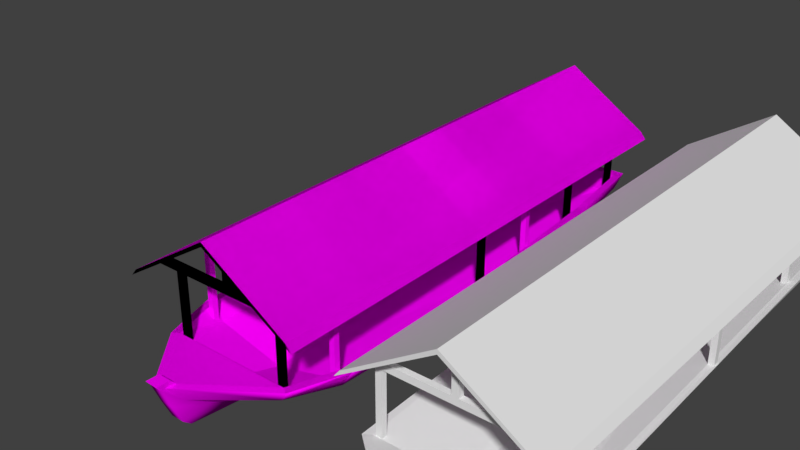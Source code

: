 # Source: batelao.blend  (saved by Blender 2.79.0; exported with 4.5.12 LTS)
import bpy
from mathutils import Matrix  # noqa: F401  (used for matrix-valued properties, if any)

bpy.ops.wm.read_factory_settings(use_empty=True)
scene = bpy.context.scene
scene.name = 'Scene'

# ---- collections
col_collection_1 = bpy.data.collections.new('Collection 1'); scene.collection.children.link(col_collection_1)

# ---- images (referenced by path relative to the original .blend; pixels are not part of the script)
import os
ASSET_DIR = os.environ.get("B2B_ASSET_DIR", "")  # directory of the original .blend (textures are referenced by path, not embedded)
HERE = os.path.dirname(os.path.abspath(__file__))  # packed textures are extracted next to this script under _unpacked/

def load_image(name, relpath, width, height, colorspace="sRGB"):
    """Load a texture the original file referenced (path relative to the .blend, or extracted next to this script)."""
    p = next((c for c in (os.path.join(HERE, relpath), os.path.join(ASSET_DIR, relpath)) if relpath and os.path.exists(c)), "")
    if p:
        img = bpy.data.images.load(p, check_existing=True)
        img.name = name
    else:  # same state as the original file: an image datablock whose file is absent (Cycles renders it pink)
        img = bpy.data.images.new(name, width, height)
        img.source = "FILE"
        img.filepath = "//" + (relpath or name)
    img.colorspace_settings.name = colorspace
    return img
img_batelao_material_albedotransparency_png = load_image('batelao_Material_AlbedoTransparency.png', 'Texturas/Batelao.png', 1024, 1024, 'sRGB')
img_batelao_material_albedotransparency_png_002 = load_image('batelao_Material_AlbedoTransparency.png.002', 'Texturas/Batelao.png', 1024, 1024, 'sRGB')

# ---- materials (node trees are filled in below, after node groups)
mat_material = bpy.data.materials.new('Material')
mat_material.alpha_threshold = 0.0
mat_material.roughness = 0.5
mat_material_002 = bpy.data.materials.new('Material.002')
mat_material_002.alpha_threshold = 0.0
mat_material_002.roughness = 0.5

# ---- material node trees
mat_material.use_nodes = True; mat_material.node_tree.nodes.clear()
_N = mat_material.node_tree.nodes; _L = mat_material.node_tree.links
n0 = _N.new('ShaderNodeOutputMaterial'); n0.name = 'Material Output'; n0.location = (300, 300)
n1 = _N.new('ShaderNodeBsdfDiffuse'); n1.name = 'Diffuse BSDF'; n1.location = (10, 300)
n2 = _N.new('ShaderNodeTexImage'); n2.name = 'Image Texture.001'; n2.location = (-391, 167)
n2.width = 140
n2.image = img_batelao_material_albedotransparency_png
_L.new(n1.outputs[0], n0.inputs[0])
_L.new(n2.outputs[0], n1.inputs[0])
n0.is_active_output = True
mat_material_002.use_nodes = True; mat_material_002.node_tree.nodes.clear()
_N = mat_material_002.node_tree.nodes; _L = mat_material_002.node_tree.links
n0 = _N.new('ShaderNodeOutputMaterial'); n0.name = 'Material Output'; n0.location = (300, 300)
n1 = _N.new('ShaderNodeBsdfDiffuse'); n1.name = 'Diffuse BSDF'; n1.location = (10, 300)
n2 = _N.new('ShaderNodeTexImage'); n2.name = 'Image Texture.001'; n2.location = (-391, 167)
n2.width = 140
n2.image = img_batelao_material_albedotransparency_png_002
_L.new(n1.outputs[0], n0.inputs[0])
_L.new(n2.outputs[0], n1.inputs[0])
n0.is_active_output = True

# ---- world
world_world = bpy.data.worlds.new('World'); scene.world = world_world
world_world.color = (0.05088, 0.05088, 0.05088)
world_world.use_sun_shadow = False
world_world.sun_shadow_jitter_overblur = 0.0
world_world.cycles.sampling_method = 'MANUAL'

# ---- meshes
me_cylinder_001 = bpy.data.meshes.new('Cylinder.001')
me_cylinder_001.from_pydata([(0.0, 3.688, -0.01006), (1.044, 3.742, 0.1283), (1.132, 3.805, 0.3664), (0.0, -2.943, -0.3349), (0.9584, -3.0, -0.09466), (1.178, -3.108, 0.1968), (0.0, -3.908, 0.1069), (0.0, -4.108, 0.4023), (0.0, 3.645, 0.08035), (1.079, -3.065, 0.198), (1.041, 3.683, 0.3548), (0.0, -3.072, 0.05065), (1.034, -2.987, 0.08404), (1.034, -2.987, 1.029), (1.034, -3.065, 0.08404), (1.034, -3.065, 1.029), (0.9562, -3.065, 0.08404), (0.9562, -3.065, 1.029), (0.9562, -2.987, 0.08404), (0.9562, -2.987, 1.029), (1.136, 0.223, 0.2657), (1.136, 0.223, 1.028), (1.136, 0.1446, 0.2657), (1.136, 0.1446, 1.028), (1.058, 0.1446, 0.2375), (1.058, 0.1446, 1.077), (1.058, 0.223, 0.2375), (1.058, 0.223, 1.077), (1.045, 2.386, 0.2872), (1.045, 2.386, 1.085), (1.045, 2.308, 0.2872), (1.045, 2.308, 1.085), (0.9671, 2.308, 0.2872), (0.9671, 2.308, 1.135), (0.9671, 2.386, 0.2872), (0.9671, 2.386, 1.135), (1.009, 3.654, 0.3194), (1.009, 3.654, 1.029), (1.009, 3.576, 0.3194), (1.009, 3.576, 1.029), (0.9309, 3.576, 0.2578), (0.9309, 3.576, 1.029), (0.9309, 3.654, 0.2525), (0.9309, 3.654, 1.029), (1.182, -3.347, 1.043), (1.182, 3.907, 1.043), (1.263, -3.347, 0.9443), (1.263, 3.907, 0.9443), (1.133, -2.987, 1.029), (1.133, -3.065, 1.029), (1.0, -2.987, 1.119), (1.0, -3.065, 1.119), (0.04496, -3.065, 1.119), (0.04496, -2.987, 1.119), (0.04496, -3.065, 1.703), (0.04496, -2.987, 1.703), (1.134, 3.655, 1.029), (1.134, 3.577, 1.029), (0.9914, 3.655, 1.119), (0.9914, 3.577, 1.119), (0.04496, 3.577, 1.119), (0.04496, 3.655, 1.119), (0.04496, 3.577, 1.703), (0.04496, 3.655, 1.703), (-1.002, -3.084, 0.2077), (-1.089, 3.742, 0.1283), (-1.176, 3.805, 0.3664), (0.0, 3.805, 0.3673), (-0.8642, -2.99, -0.07552), (-1.094, -3.143, 0.2059), (0.0, 3.726, 0.3581), (-1.085, 3.683, 0.3548), (-0.972, -2.987, 0.08404), (-0.972, -2.987, 1.029), (-0.972, -3.065, 0.08404), (-0.972, -3.065, 1.029), (-0.8937, -3.065, 0.08404), (-0.8937, -3.065, 1.029), (-0.8937, -2.987, 0.06242), (-0.8937, -2.987, 1.029), (-1.044, 0.223, 0.2245), (-1.044, 0.223, 1.093), (-1.044, 0.1446, 0.2245), (-1.044, 0.1446, 1.093), (-0.966, 0.1446, 0.09471), (-0.966, 0.1446, 1.142), (-0.966, 0.223, 0.09471), (-0.966, 0.223, 1.142), (-1.062, 2.386, 0.2242), (-1.062, 2.386, 1.08), (-1.062, 2.308, 0.2242), (-1.062, 2.308, 1.08), (-0.9838, 2.308, 0.07126), (-0.9838, 2.308, 1.13), (-0.9838, 2.386, 0.07126), (-0.9838, 2.386, 1.13), (-1.054, 3.654, 0.2873), (-1.054, 3.654, 1.029), (-1.054, 3.576, 0.2873), (-1.054, 3.576, 1.029), (-0.9755, 3.576, 0.2795), (-0.9755, 3.576, 1.029), (-0.9755, 3.654, 0.2793), (-0.9755, 3.654, 1.029), (0.0, -3.347, 1.793), (-1.182, -3.347, 1.043), (0.0, 3.907, 1.793), (-1.182, 3.907, 1.043), (0.0, -3.347, 1.733), (-1.263, -3.347, 0.9443), (0.0, 3.907, 1.733), (-1.263, 3.907, 0.9443), (-1.128, -2.987, 1.029), (-1.128, -3.065, 1.029), (-0.9839, -2.987, 1.119), (-0.9839, -3.065, 1.119), (-0.04496, -3.065, 1.119), (-0.04496, -2.987, 1.119), (-0.04496, -3.065, 1.703), (-0.04496, -2.987, 1.703), (-1.128, 3.655, 1.029), (-1.128, 3.577, 1.029), (-0.9839, 3.655, 1.119), (-0.9839, 3.577, 1.119), (-0.04496, 3.577, 1.119), (-0.04496, 3.655, 1.119), (-0.04496, 3.577, 1.703), (-0.04496, 3.655, 1.703)], [], [(10, 9, 5, 2), (1, 4, 3, 0), (6, 3, 4), (7, 6, 4, 5), (10, 70, 8), (21, 20, 26, 27), (7, 9, 64), (7, 5, 9), (68, 69, 66, 65), (3, 68, 65, 0), (70, 10, 2, 67), (9, 11, 64), (13, 15, 14, 12), (15, 17, 16, 14), (17, 19, 18, 16), (78, 72, 73, 79), (25, 24, 22, 23), (24, 25, 27, 26), (20, 21, 23, 22), (29, 28, 34, 35), (33, 32, 30, 31), (32, 33, 35, 34), (37, 36, 42, 43), (28, 29, 31, 30), (41, 40, 38, 39), (40, 41, 43, 42), (108, 110, 47, 46), (44, 46, 47, 45), (44, 104, 108, 46), (104, 106, 107, 105), (106, 45, 47, 110), (50, 114, 115, 51), (114, 50, 48, 112), (52, 53, 55, 54), (115, 113, 49, 51), (120, 56, 57, 121), (60, 61, 63, 62), (1, 67, 2), (0, 67, 1), (42, 36, 38, 40), (66, 69, 64, 71), (6, 68, 3), (7, 69, 68, 6), (71, 8, 70), (80, 81, 87, 86), (7, 64, 69), (71, 64, 11, 8), (8, 11, 9, 10), (2, 5, 4, 1), (70, 67, 66, 71), (72, 74, 75, 73), (18, 19, 13, 12), (74, 76, 77, 75), (76, 78, 79, 77), (84, 85, 83, 82), (84, 86, 87, 85), (88, 90, 91, 89), (88, 89, 95, 94), (96, 98, 99, 97), (92, 93, 91, 90), (92, 94, 95, 93), (96, 97, 103, 102), (36, 37, 39, 38), (100, 98, 96, 102), (100, 101, 99, 98), (100, 102, 103, 101), (109, 111, 110, 108), (109, 105, 107, 111), (105, 109, 108, 104), (44, 45, 106, 104), (106, 110, 111, 107), (117, 119, 55, 53), (125, 127, 63, 61), (52, 54, 118, 116), (116, 118, 119, 117), (124, 126, 127, 125), (65, 66, 67), (0, 65, 67), (80, 82, 83, 81), (62, 126, 124, 60), (122, 123, 59, 58), (49, 113, 112, 48), (123, 121, 57, 59), (58, 56, 120, 122)])
_uv = me_cylinder_001.uv_layers.new(name='UVMap')
_uv.uv.foreach_set('vector', [0.9808, 0.714, 0.98, 0.004628, 0.9903, 0.0, 0.9903, 0.7266, 0.6109, 0.8016, 0.609, 0.09536, 0.6855, 0.1039, 0.6993, 0.7981, 0.6993, 0.0, 0.6855, 0.1039, 0.609, 0.09536, 0.4232, 0.8771, 0.3934, 0.8723, 0.3898, 0.7818, 0.4232, 0.7638, 0.3898, 0.7638, 0.3898, 0.8613, 0.3604, 0.8611, 0.1561, 0.8587, 0.1561, 0.7712, 0.1643, 0.7683, 0.1643, 0.8638, 0.2519, 0.8681, 0.3604, 0.7638, 0.3604, 0.9528, 0.4666, 0.7638, 0.4666, 0.9186, 0.4563, 0.9141, 0.9299, 0.01536, 0.9597, 0.0, 0.9597, 0.7307, 0.9349, 0.7235, 0.4981, 0.1265, 0.577, 0.121, 0.609, 0.8268, 0.5115, 0.8207, 0.954, 0.8371, 0.9586, 0.934, 0.9459, 0.9434, 0.9458, 0.837, 0.9458, 0.921, 0.9299, 0.8195, 0.9458, 0.7307, 0.1068, 0.8676, 0.09858, 0.8676, 0.09858, 0.7683, 0.1068, 0.7683, 0.09036, 0.7683, 0.09858, 0.7683, 0.09858, 0.8676, 0.09036, 0.8676, 0.06572, 0.7683, 0.07393, 0.7683, 0.07393, 0.8677, 0.06572, 0.8677, 0.04929, 0.8698, 0.04107, 0.8675, 0.04107, 0.7683, 0.04929, 0.7683, 0.1561, 0.7683, 0.1561, 0.8639, 0.1479, 0.8609, 0.1479, 0.7734, 0.1479, 0.7683, 0.1479, 0.864, 0.1397, 0.864, 0.1397, 0.7683, 0.1807, 0.7683, 0.1807, 0.8558, 0.1725, 0.8558, 0.1725, 0.7683, 0.1314, 0.8595, 0.1314, 0.7683, 0.1397, 0.7683, 0.1397, 0.8647, 0.1314, 0.7683, 0.1314, 0.8648, 0.1232, 0.8648, 0.1232, 0.7735, 0.115, 0.8649, 0.115, 0.7683, 0.1232, 0.7683, 0.1232, 0.8649, 0.1889, 0.8498, 0.1889, 0.7753, 0.1972, 0.7683, 0.1972, 0.8498, 0.1725, 0.7683, 0.1725, 0.8595, 0.1643, 0.8595, 0.1643, 0.7683, 0.2054, 0.7683, 0.2054, 0.8493, 0.1972, 0.8429, 0.1972, 0.7683, 0.1889, 0.7688, 0.1889, 0.85, 0.1807, 0.85, 0.1807, 0.7683, 0.1005, 0.7683, 0.1005, 0.006777, 0.2519, 0.004631, 0.2519, 0.7661, 0.9701, 9.776e-06, 0.98, 0.0, 0.98, 0.7627, 0.9701, 0.7627, 0.8779, 0.9664, 0.7993, 0.8421, 0.8056, 0.8421, 0.8882, 0.9749, 0.3658, 0.0, 0.3658, 0.7627, 0.2519, 0.7638, 0.2519, 0.001072, 0.6993, 0.8441, 0.7779, 0.7199, 0.7882, 0.7114, 0.7056, 0.8441, 0.4314, 0.78, 0.4314, 0.9854, 0.4232, 0.9854, 0.4232, 0.7799, 0.9795, 0.7779, 0.9795, 0.9848, 0.9701, 1.0, 0.9701, 0.7627, 0.6631, 0.8016, 0.6713, 0.8016, 0.6713, 0.8629, 0.6631, 0.8629, 0.9894, 0.9487, 0.98, 0.9639, 0.98, 0.7266, 0.9894, 0.7418, 0.4563, 0.7638, 0.4563, 0.9895, 0.4481, 0.9896, 0.4481, 0.7639, 0.6713, 0.8016, 0.6795, 0.8016, 0.6795, 0.8629, 0.6713, 0.8629, 0.9044, 0.932, 0.9299, 0.8342, 0.9297, 0.9412, 0.8897, 0.8341, 0.9299, 0.8342, 0.9044, 0.932, 0.6876, 0.8016, 0.695, 0.8016, 0.695, 0.8099, 0.6882, 0.8099, 1.0, 0.0, 1.0, 0.7303, 0.9903, 0.7243, 0.9906, 0.01289, 0.512, 0.02263, 0.577, 0.121, 0.4981, 0.1265, 0.5214, 0.0, 0.609, 0.1037, 0.577, 0.121, 0.512, 0.02263, 0.3888, 0.9588, 0.3604, 0.8611, 0.3898, 0.8613, 0.02464, 0.8741, 0.02464, 0.7734, 0.03286, 0.7683, 0.03286, 0.8877, 0.4778, 0.9032, 0.4666, 0.7658, 0.4778, 0.7638, 0.7993, 0.0, 0.7991, 0.7114, 0.7093, 0.7114, 0.6993, 0.005288, 0.8048, 0.7066, 0.7993, 0.0004501, 0.898, 0.0, 0.898, 0.7094, 0.9299, 0.0, 0.9299, 0.7271, 0.898, 0.7164, 0.9047, 0.007226, 0.954, 0.8371, 0.9458, 0.837, 0.9459, 0.7307, 0.9586, 0.7403, 0.08215, 0.8677, 0.07393, 0.8677, 0.07393, 0.7683, 0.08215, 0.7683, 0.1068, 0.8675, 0.1068, 0.7683, 0.115, 0.7683, 0.115, 0.8675, 0.09036, 0.8676, 0.08215, 0.8676, 0.08215, 0.7683, 0.09036, 0.7683, 0.03286, 0.7706, 0.04107, 0.7683, 0.04107, 0.8698, 0.03286, 0.8698, 0.008215, 0.8878, 0.008215, 0.7683, 0.01643, 0.7734, 0.01643, 0.8742, 0.01643, 0.7683, 0.02464, 0.7683, 0.02464, 0.8878, 0.01643, 0.8877, 0.06572, 0.8677, 0.0575, 0.8677, 0.0575, 0.7683, 0.06572, 0.7683, 3.75e-08, 0.8727, 0.0, 0.7735, 0.008215, 0.7683, 0.008215, 0.8888, 0.23, 0.7683, 0.2382, 0.7683, 0.2382, 0.8463, 0.23, 0.8463, 0.4861, 0.7638, 0.4861, 0.8844, 0.4778, 0.8792, 0.4778, 0.7798, 0.4861, 0.7638, 0.4943, 0.7638, 0.4943, 0.8843, 0.4861, 0.8843, 0.2218, 0.8462, 0.2218, 0.7683, 0.23, 0.7683, 0.23, 0.847, 0.2464, 0.7683, 0.2464, 0.8428, 0.2382, 0.8428, 0.2382, 0.7683, 0.6876, 0.81, 0.6795, 0.8099, 0.6795, 0.8016, 0.6876, 0.8017, 0.2136, 0.7683, 0.2136, 0.8471, 0.2054, 0.8471, 0.2054, 0.7691, 0.2218, 0.847, 0.2136, 0.8471, 0.2136, 0.7683, 0.2218, 0.7683, 7.501e-08, 0.7615, 0.0, 0.0, 0.1005, 0.006777, 0.1005, 0.7683, 0.9701, 0.7627, 0.9597, 0.7627, 0.9597, 0.0, 0.9701, 0.0, 0.8779, 0.7178, 0.8882, 0.7094, 0.8056, 0.8421, 0.7993, 0.8421, 0.4981, 0.0007345, 0.4981, 0.7634, 0.3658, 0.7627, 0.3658, 0.0, 0.6993, 0.8441, 0.7056, 0.8441, 0.7882, 0.9769, 0.7779, 0.9684, 0.6372, 0.8629, 0.6372, 0.8016, 0.6467, 0.8016, 0.6467, 0.8629, 0.6278, 0.8629, 0.6278, 0.8016, 0.6372, 0.8016, 0.6372, 0.8629, 0.6184, 0.863, 0.6184, 0.8016, 0.6278, 0.8016, 0.6278, 0.863, 0.6549, 0.863, 0.6549, 0.8016, 0.6631, 0.8016, 0.6631, 0.863, 0.6467, 0.863, 0.6467, 0.8016, 0.6549, 0.8016, 0.6549, 0.863, 0.9046, 0.7362, 0.9299, 0.7271, 0.9299, 0.8342, 0.8897, 0.8341, 0.9046, 0.7362, 0.9299, 0.8342, 0.0575, 0.8691, 0.04929, 0.8691, 0.04929, 0.7683, 0.0575, 0.7683, 0.609, 0.8016, 0.6184, 0.8016, 0.6184, 0.863, 0.609, 0.863, 0.4398, 0.9854, 0.4315, 0.9854, 0.4315, 0.7799, 0.4398, 0.78, 0.4399, 0.9896, 0.4399, 0.7639, 0.4481, 0.7638, 0.4481, 0.9895, 0.7976, 0.9334, 0.7882, 0.9486, 0.7882, 0.7114, 0.7976, 0.7266, 0.9597, 0.7779, 0.9692, 0.7627, 0.9692, 1.0, 0.9597, 0.9848])
me_cylinder_001.use_remesh_preserve_volume = False
me_cylinder_001.use_remesh_preserve_attributes = False
me_cylinder_001.use_mirror_vertex_groups = False
me_cylinder_001.update()
me_batelao_lod0 = bpy.data.meshes.new('Batelao_LOD0')
me_batelao_lod0.from_pydata([(1.1, 0.6561, 0.1826), (0.4603, 3.688, -0.01006), (0.9313, 3.742, 0.1283), (1.113, -0.9363, 0.1561), (1.019, 3.805, 0.3664), (0.4744, 0.6559, -0.2228), (0.4637, 2.535, -0.1298), (1.071, 2.535, 0.02868), (1.108, 0.6559, -0.05495), (1.101, -0.936, -0.07552), (1.137, 2.535, 0.2858), (1.211, 0.6559, 0.2326), (1.226, -0.936, 0.2059), (0.9367, -3.143, 0.2059), (0.9839, -2.318, -0.1138), (0.09011, -2.812, -0.3453), (0.09004, -4.058, 0.3845), (0.2672, 2.528, -0.0688), (0.09011, -3.91, 0.3665), (1.087, -2.355, 0.1883), (0.8441, -3.084, 0.2077), (1.113, -0.9363, 0.2061), (1.02, 2.536, 0.2863), (1.1, 0.6561, 0.2326), (0.9277, 3.683, 0.3548), (0.374, 0.6635, -0.189), (0.4193, -0.9363, -0.2452), (0.3771, -2.355, -0.2669), (0.3893, -3.079, -0.01716), (0.8413, 3.602, 0.1143), (0.9755, -0.9363, -0.01956), (0.9415, -2.355, -0.0302), (0.8845, 3.643, 0.188), (1.045, 0.6598, 0.02179), (0.9514, 2.532, 0.1087), (0.09007, -4.162, 0.4519), (0.09035, -3.98, 0.4465), (0.08966, -3.997, 0.1108), (0.08985, -3.877, -0.1488), (0.08992, -3.768, -0.2379), (0.08992, -4.103, 0.3706), (1.087, -2.355, 0.1565), (0.9277, 3.683, 0.3048), (0.8441, -3.084, 0.1577), (1.02, 2.536, 0.2363), (1.182, -3.347, 1.043), (1.182, 3.907, 1.043), (1.263, -3.347, 0.9443), (1.263, 3.907, 0.9443), (1.128, -2.987, 1.029), (1.128, -3.065, 1.029), (0.9839, -2.987, 1.119), (0.9839, -3.065, 1.119), (0.0, -3.065, 1.029), (0.04496, -3.065, 1.119), (0.0, -2.987, 1.029), (0.04496, -2.987, 1.119), (0.04496, -3.065, 1.703), (0.04496, -2.987, 1.703), (1.128, 3.655, 1.029), (1.128, 3.577, 1.029), (0.9839, 3.655, 1.119), (0.9839, 3.577, 1.119), (0.0, 3.577, 1.029), (0.04496, 3.577, 1.119), (0.0, 3.655, 1.029), (0.04496, 3.655, 1.119), (0.04496, 3.577, 1.703), (0.04496, 3.655, 1.703), (-0.09011, -2.812, -0.3453), (-0.4603, 3.688, -0.01006), (-1.1, 0.6561, 0.1826), (0.0, -3.088, 0.2069), (-0.9313, 3.742, 0.1283), (-1.113, -0.9363, 0.1561), (-1.019, 3.805, 0.3664), (0.0, 3.805, 0.3673), (-0.4744, 0.6559, -0.2228), (-0.4637, 2.535, -0.1298), (-0.4734, -0.936, -0.286), (-0.3385, -2.744, -0.296), (-1.071, 2.535, 0.02868), (-1.108, 0.6559, -0.05495), (-1.101, -0.936, -0.07552), (-0.7064, -2.99, -0.07552), (-1.137, 2.535, 0.2858), (-1.211, 0.6559, 0.2326), (-1.226, -0.936, 0.2059), (-0.9367, -3.143, 0.2059), (-0.4262, -2.167, -0.3141), (-0.9839, -2.318, -0.1138), (-1.192, -2.382, 0.1877), (-0.08986, -3.819, 0.103), (-0.09004, -3.495, -0.1246), (-0.09004, -4.058, 0.3845), (-0.2672, 2.528, -0.0688), (0.0, -3.072, -0.1755), (-0.3771, -2.355, -0.2669), (-0.4193, -0.9363, -0.2452), (-0.374, 0.6635, -0.189), (-0.09011, -3.91, 0.3665), (-1.087, -2.355, 0.1883), (-0.8441, -3.084, 0.2077), (-1.113, -0.9363, 0.2061), (-1.02, 2.536, 0.2863), (-1.1, 0.6561, 0.2326), (0.0, 3.645, 0.08035), (0.0, 3.726, 0.3581), (-0.9277, 3.683, 0.3548), (-0.3893, -3.079, -0.01716), (-0.8413, 3.602, 0.1143), (-0.9755, -0.9363, -0.01956), (-0.9415, -2.355, -0.0302), (-0.8845, 3.643, 0.188), (0.0, 3.686, 0.1913), (-1.045, 0.6598, 0.02179), (-0.9514, 2.532, 0.1087), (-0.09007, -4.162, 0.4519), (-0.09035, -3.98, 0.4465), (-0.08992, -3.768, -0.2379), (-0.08985, -3.877, -0.1488), (-0.08966, -3.997, 0.1108), (-0.08992, -4.103, 0.3706), (-1.087, -2.355, 0.1565), (-0.9277, 3.683, 0.3048), (0.0, 3.726, 0.3081), (-0.8441, -3.084, 0.1577), (-1.02, 2.536, 0.2363), (0.0, -3.347, 1.793), (-1.182, -3.347, 1.043), (0.0, 3.907, 1.793), (-1.182, 3.907, 1.043), (0.0, -3.347, 1.733), (-1.263, -3.347, 0.9443), (0.0, 3.907, 1.733), (-1.263, 3.907, 0.9443), (-1.128, -2.987, 1.029), (-1.128, -3.065, 1.029), (-0.9839, -2.987, 1.119), (-0.9839, -3.065, 1.119), (-0.04496, -3.065, 1.119), (-0.04496, -2.987, 1.119), (-0.04496, -3.065, 1.703), (-0.04496, -2.987, 1.703), (-1.128, 3.655, 1.029), (-1.128, 3.577, 1.029), (-0.9839, 3.655, 1.119), (-0.9839, 3.577, 1.119), (-0.04496, 3.577, 1.119), (-0.04496, 3.655, 1.119), (-0.04496, 3.577, 1.703), (-0.04496, 3.655, 1.703), (-0.8961, 3.654, 0.1563), (-0.8961, 3.654, 1.029), (-0.8961, 3.576, 0.1563), (-0.8961, 3.576, 1.029), (-0.8178, 3.576, 0.08093), (-0.8178, 3.576, 1.029), (-0.8178, 3.654, 0.1563), (-0.8178, 3.654, 1.029), (-1.002, 2.386, 0.09711), (-1.002, 2.386, 1.109), (-1.002, 2.308, 0.09711), (-1.002, 2.308, 1.109), (-0.9241, 2.308, 0.07372), (-0.9241, 2.308, 1.159), (-0.9241, 2.386, 0.07372), (-0.9241, 2.386, 1.159), (-1.054, 1.256, 0.05479), (-1.054, 1.256, 1.078), (-1.054, 1.178, 0.05479), (-1.054, 1.178, 1.078), (-0.9755, 1.178, 0.005415), (-0.9755, 1.178, 1.125), (-0.9755, 1.256, 0.005415), (-0.9755, 1.256, 1.125), (-1.093, 0.223, 0.02554), (-1.093, 0.223, 1.052), (-1.093, 0.1446, 0.02554), (-1.093, 0.1446, 1.052), (-1.015, 0.1446, -0.02383), (-1.015, 0.1446, 1.101), (-1.015, 0.223, -0.02383), (-1.015, 0.223, 1.101), (-1.034, -2.401, 0.0978), (-1.034, -2.401, 1.089), (-1.034, -2.48, 0.0978), (-1.034, -2.48, 1.089), (-0.9559, -2.48, -0.0254), (-0.9559, -2.48, 1.139), (-0.9559, -2.401, -0.0254), (-0.9559, -2.401, 1.139), (-0.8143, -2.987, 0.08404), (-0.8143, -2.987, 1.029), (-0.8143, -3.065, 0.08404), (-0.8143, -3.065, 1.029), (-0.7359, -3.065, 0.08404), (-0.7359, -3.065, 1.029), (-0.7359, -2.987, 0.06242), (-0.7359, -2.987, 1.029), (0.8961, 3.654, 0.1563), (0.8961, 3.654, 1.029), (0.8961, 3.576, 0.1563), (0.8961, 3.576, 1.029), (0.8178, 3.576, 0.08093), (0.8178, 3.576, 1.029), (0.8178, 3.654, 0.1563), (0.8178, 3.654, 1.029), (1.002, 2.386, 0.09711), (1.002, 2.386, 1.109), (1.002, 2.308, 0.09711), (1.002, 2.308, 1.109), (0.9241, 2.308, 0.07372), (0.9241, 2.308, 1.159), (0.9241, 2.386, 0.07372), (0.9241, 2.386, 1.159), (1.054, 1.256, 0.05479), (1.054, 1.256, 1.078), (1.054, 1.178, 0.05479), (1.054, 1.178, 1.078), (0.9755, 1.178, 0.005415), (0.9755, 1.178, 1.125), (0.9755, 1.256, 0.005415), (0.9755, 1.256, 1.125), (1.093, 0.223, 0.02554), (1.093, 0.223, 1.052), (1.093, 0.1446, 0.02554), (1.093, 0.1446, 1.052), (1.015, 0.1446, -0.02383), (1.015, 0.1446, 1.101), (1.015, 0.223, -0.02383), (1.015, 0.223, 1.101), (1.034, -2.401, 0.0978), (1.034, -2.401, 1.089), (1.034, -2.48, 0.0978), (1.034, -2.48, 1.089), (0.9559, -2.48, -0.0254), (0.9559, -2.48, 1.139), (0.9559, -2.401, -0.0254), (0.9559, -2.401, 1.139), (0.8143, -2.987, 0.08404), (0.8143, -2.987, 1.029), (0.8143, -3.065, 0.08404), (0.8143, -3.065, 1.029), (0.7359, -3.065, 0.08404), (0.7359, -3.065, 1.029), (0.7359, -2.987, 0.06242), (0.7359, -2.987, 1.029), (0.3385, -2.744, -0.296), (0.7064, -2.99, -0.07552), (0.08986, -3.819, 0.103), (0.09004, -3.495, -0.1246), (0.4262, -2.167, -0.3141), (0.4734, -0.936, -0.286), (1.192, -2.382, 0.1877)], [], [(5, 77, 78, 6), (6, 1, 2, 7), (7, 2, 4, 10), (251, 250, 37, 38), (98, 26, 25, 99), (97, 27, 26, 98), (9, 8, 11, 12), (8, 7, 10, 11), (21, 23, 0, 3), (253, 5, 8, 9), (5, 6, 7, 8), (15, 252, 248), (252, 89, 79, 253), (253, 79, 77, 5), (248, 251, 15), (1, 70, 76), (24, 107, 125, 42), (28, 31, 27), (31, 30, 26, 27), (32, 114, 106, 29), (30, 33, 25, 26), (99, 25, 17, 95), (18, 20, 72, 100), (13, 254, 19, 20), (16, 18, 36, 35), (16, 13, 20, 18), (24, 22, 10, 4), (17, 29, 106), (34, 32, 29, 17), (28, 27, 96), (21, 19, 254, 12), (23, 21, 12, 11), (22, 23, 11, 10), (33, 34, 17, 25), (0, 44, 34, 33), (44, 42, 32, 34), (3, 0, 33, 30), (42, 125, 114, 32), (41, 3, 30, 31), (43, 41, 31, 28), (117, 35, 36, 118), (16, 35, 40), (18, 100, 118, 36), (121, 37, 40, 122), (120, 38, 37, 121), (39, 38, 120, 119), (122, 40, 35, 117), (19, 21, 3, 41), (72, 20, 43), (20, 19, 41, 43), (250, 16, 40, 37), (69, 15, 39, 119), (15, 251, 38, 39), (22, 24, 42, 44), (23, 22, 44, 0), (107, 24, 4, 76), (72, 43, 28), (132, 134, 48, 47), (45, 47, 48, 46), (45, 128, 132, 47), (128, 130, 131, 129), (130, 46, 48, 134), (53, 55, 49, 50), (54, 52, 51, 56), (51, 52, 50, 49), (51, 49, 55, 56), (52, 54, 53, 50), (54, 56, 58, 57), (6, 78, 70, 1), (63, 65, 59, 60), (64, 62, 61, 66), (61, 62, 60, 59), (149, 66, 65), (61, 59, 65, 66), (62, 64, 63, 60), (149, 151, 150, 67, 68, 66), (148, 63, 64), (64, 66, 68, 67), (2, 76, 4), (1, 76, 2), (78, 81, 73, 70), (81, 85, 75, 73), (93, 120, 121, 92), (90, 91, 87, 83), (83, 87, 86, 82), (82, 86, 85, 81), (103, 74, 71, 105), (89, 90, 83, 79), (79, 83, 82, 77), (77, 82, 81, 78), (15, 69, 89, 252), (80, 69, 93), (80, 84, 90, 89), (84, 88, 91, 90), (92, 84, 80, 93), (94, 88, 84, 92), (108, 124, 125, 107), (109, 97, 112), (112, 97, 98, 111), (113, 110, 106, 114), (111, 98, 99, 115), (95, 17, 106), (100, 72, 102), (88, 102, 101, 91), (94, 117, 118, 100), (94, 100, 102, 88), (108, 75, 85, 104), (95, 106, 110), (116, 95, 110, 113), (109, 96, 97), (103, 87, 91, 101), (105, 86, 87, 103), (104, 85, 86, 105), (115, 99, 95, 116), (71, 115, 116, 127), (127, 116, 113, 124), (74, 111, 115, 71), (124, 113, 114, 125), (123, 112, 111, 74), (126, 109, 112, 123), (94, 122, 117), (101, 123, 74, 103), (72, 126, 102), (102, 126, 123, 101), (92, 121, 122, 94), (69, 119, 120, 93), (104, 127, 124, 108), (105, 71, 127, 104), (107, 76, 75, 108), (72, 109, 126), (133, 135, 134, 132), (133, 129, 131, 135), (129, 133, 132, 128), (45, 46, 130, 128), (130, 134, 135, 131), (140, 53, 54), (141, 56, 55), (53, 137, 136, 55), (140, 141, 138, 139), (138, 136, 137, 139), (141, 143, 58, 56), (138, 141, 55, 136), (139, 137, 53, 140), (57, 58, 143, 142), (54, 57, 142, 140), (140, 142, 143, 141), (63, 145, 144, 65), (148, 149, 146, 147), (146, 144, 145, 147), (146, 149, 65, 144), (147, 145, 63, 148), (148, 150, 151, 149), (73, 75, 76), (70, 73, 76), (67, 150, 148, 64), (69, 80, 89), (152, 154, 155, 153), (152, 153, 159, 158), (156, 157, 155, 154), (156, 158, 159, 157), (160, 162, 163, 161), (160, 161, 167, 166), (164, 165, 163, 162), (164, 166, 167, 165), (168, 170, 171, 169), (168, 169, 175, 174), (172, 173, 171, 170), (172, 174, 175, 173), (176, 178, 179, 177), (176, 177, 183, 182), (180, 181, 179, 178), (180, 182, 183, 181), (184, 186, 187, 185), (184, 185, 191, 190), (188, 189, 187, 186), (188, 190, 191, 189), (192, 194, 195, 193), (192, 193, 199, 198), (196, 197, 195, 194), (196, 198, 199, 197), (200, 201, 203, 202), (200, 206, 207, 201), (204, 202, 203, 205), (204, 205, 207, 206), (208, 209, 211, 210), (208, 214, 215, 209), (212, 210, 211, 213), (212, 213, 215, 214), (216, 217, 219, 218), (216, 222, 223, 217), (220, 218, 219, 221), (220, 221, 223, 222), (224, 225, 227, 226), (224, 230, 231, 225), (228, 226, 227, 229), (228, 229, 231, 230), (232, 233, 235, 234), (232, 238, 239, 233), (236, 234, 235, 237), (236, 237, 239, 238), (240, 241, 243, 242), (240, 246, 247, 241), (244, 242, 243, 245), (244, 245, 247, 246), (250, 251, 248, 249), (16, 250, 249, 13), (248, 252, 14, 249), (249, 14, 254, 13), (14, 9, 12, 254), (252, 253, 9, 14), (72, 28, 96), (109, 72, 96), (96, 27, 97)])
me_batelao_lod0.polygons.foreach_set('use_smooth', [1, 1, 1, 1, 0, 0, 1, 1, 0, 1, 1, 1, 1, 1, 1, 1, 1, 0, 0, 1, 0, 0, 0, 0, 0, 0, 0, 0, 0, 0, 0, 0, 0, 0, 0, 0, 0, 1, 0, 0, 0, 0, 0, 1, 1, 1, 1, 0, 0, 0, 1, 1, 1, 0, 0, 0, 0, 0, 0, 0, 0, 0, 0, 0, 0, 0, 0, 0, 1, 0, 0, 0, 0, 0, 0, 0, 0, 0, 1, 1, 1, 1, 1, 1, 1, 1, 0, 1, 1, 1, 1, 1, 1, 1, 1, 1, 1, 0, 0, 1, 0, 0, 0, 0, 0, 0, 0, 0, 0, 0, 0, 0, 0, 0, 0, 0, 0, 1, 0, 0, 0, 0, 0, 0, 1, 1, 0, 0, 0, 0, 0, 0, 0, 0, 0, 0, 0, 0, 0, 0, 0, 0, 0, 0, 0, 0, 0, 0, 0, 0, 0, 0, 1, 1, 0, 1, 0, 0, 0, 0, 0, 0, 0, 0, 0, 0, 0, 0, 0, 0, 0, 0, 0, 0, 0, 0, 0, 0, 0, 0, 0, 0, 0, 0, 0, 0, 0, 0, 0, 0, 0, 0, 0, 0, 0, 0, 0, 0, 0, 0, 0, 0, 0, 0, 1, 1, 1, 1, 1, 1, 0, 0, 0])
_uv = me_batelao_lod0.uv_layers.new(name='UVMap')
_uv.uv.foreach_set('vector', [0.1472, 0.7139, 0.1472, 0.6822, 0.2101, 0.6825, 0.2101, 0.7135, 0.386, 0.2631, 0.6025, 0.2631, 0.6145, 0.3594, 0.3906, 0.3594, 0.3906, 0.3594, 0.6145, 0.3594, 0.6327, 0.4122, 0.3973, 0.4122, 0.5461, 0.7023, 0.5139, 0.6837, 0.5062, 0.6689, 0.5331, 0.6689, 0.2119, 0.1639, 0.2119, 0.0899, 0.3532, 0.09383, 0.3531, 0.16, 0.08877, 0.1589, 0.08908, 0.09497, 0.2119, 0.0899, 0.2119, 0.1639, 0.6546, 0.5536, 0.9513, 0.5536, 0.957, 0.6064, 0.6589, 0.6064, 0.04452, 0.3594, 0.3906, 0.3594, 0.3973, 0.4122, 0.05017, 0.4122, 0.2117, 0.012, 0.3542, 0.01201, 0.354, 0.01649, 0.2118, 0.01643, 0.6432, 0.4573, 0.9424, 0.4573, 0.9513, 0.5536, 0.6546, 0.5536, 0.03561, 0.2631, 0.386, 0.2631, 0.3906, 0.3594, 0.04452, 0.3594, 0.03125, 0.701, 0.0528, 0.7123, 0.03352, 0.7095, 0.0528, 0.7123, 0.0528, 0.6838, 0.09395, 0.6822, 0.09395, 0.7138, 0.09395, 0.7138, 0.09395, 0.6822, 0.1472, 0.6822, 0.1472, 0.7139, 0.03352, 0.7095, 0.007305, 0.7027, 0.03125, 0.701, 0.779, 0.8187, 0.5585, 0.8187, 0.6687, 0.7241, 0.99, 0.956, 0.746, 0.9568, 0.7462, 0.9437, 0.99, 0.9428, 0.01955, 0.06963, 0.08894, 0.04323, 0.08908, 0.09497, 0.08894, 0.04323, 0.212, 0.03653, 0.2119, 0.0899, 0.08908, 0.09497, 0.9791, 0.91, 0.7465, 0.9113, 0.7467, 0.8802, 0.9683, 0.8876, 0.212, 0.03653, 0.3536, 0.03168, 0.3532, 0.09383, 0.2119, 0.0899, 0.3531, 0.16, 0.3532, 0.09383, 0.52, 0.1029, 0.5201, 0.151, 0.4331, 0.84, 0.498, 0.9118, 0.4257, 0.9113, 0.4183, 0.8395, 0.3388, 0.9692, 0.4753, 0.9692, 0.4753, 0.9928, 0.3388, 0.9928, 0.4605, 0.675, 0.4466, 0.6763, 0.4534, 0.6689, 0.4705, 0.6689, 0.3388, 0.9692, 0.4753, 0.9692, 0.4753, 0.9928, 0.3388, 0.9928, 0.4753, 0.9928, 0.3388, 0.9928, 0.3388, 0.9692, 0.4753, 0.9692, 0.52, 0.1029, 0.6181, 0.04993, 0.622, 0.1269, 0.5213, 0.03909, 0.6222, 0.04244, 0.6181, 0.04993, 0.52, 0.1029, 0.02144, 0.1045, 0.08908, 0.09497, 0.02239, 0.1268, 0.4753, 0.9928, 0.3388, 0.9928, 0.3388, 0.9692, 0.4753, 0.9692, 0.4753, 0.9928, 0.3388, 0.9928, 0.3388, 0.9692, 0.4753, 0.9692, 0.4753, 0.9928, 0.3388, 0.9928, 0.3388, 0.9692, 0.4753, 0.9692, 0.3536, 0.03168, 0.5213, 0.03909, 0.52, 0.1029, 0.3532, 0.09383, 0.354, 0.01649, 0.5225, 0.02607, 0.5213, 0.03909, 0.3536, 0.03168, 0.5225, 0.02607, 0.6268, 0.03144, 0.6222, 0.04244, 0.5213, 0.03909, 0.2118, 0.01643, 0.354, 0.01649, 0.3536, 0.03168, 0.212, 0.03653, 0.99, 0.9428, 0.7462, 0.9437, 0.7465, 0.9113, 0.9791, 0.91, 0.08771, 0.02278, 0.2118, 0.01643, 0.212, 0.03653, 0.08894, 0.04323, 0.02135, 0.04096, 0.08771, 0.02278, 0.08894, 0.04323, 0.01955, 0.06963, 0.4705, 0.652, 0.4705, 0.6689, 0.4534, 0.6689, 0.4534, 0.652, 0.4814, 0.6731, 0.4705, 0.6689, 0.4799, 0.6689, 0.4434, 0.6689, 0.4434, 0.652, 0.4534, 0.652, 0.4534, 0.6689, 0.5062, 0.652, 0.5062, 0.6689, 0.4799, 0.6689, 0.4799, 0.652, 0.5331, 0.652, 0.5331, 0.6689, 0.5062, 0.6689, 0.5062, 0.652, 0.5445, 0.666, 0.5331, 0.6689, 0.5331, 0.652, 0.5437, 0.6541, 0.4799, 0.652, 0.4799, 0.6689, 0.4705, 0.6689, 0.4705, 0.652, 0.08725, 0.01998, 0.2117, 0.012, 0.2118, 0.01643, 0.08771, 0.02278, 0.4257, 0.9119, 0.498, 0.9118, 0.498, 0.9161, 0.02016, 0.03663, 0.08725, 0.01998, 0.08771, 0.02278, 0.02135, 0.04096, 0.5132, 0.6841, 0.4803, 0.6733, 0.4799, 0.6689, 0.5062, 0.6689, 0.6155, 0.6487, 0.6164, 0.6642, 0.5445, 0.666, 0.5437, 0.6541, 0.6164, 0.6642, 0.5609, 0.6772, 0.5331, 0.6689, 0.5445, 0.666, 0.523, 0.02158, 0.6273, 0.02694, 0.6268, 0.03144, 0.5225, 0.02607, 0.3542, 0.01201, 0.523, 0.02158, 0.5225, 0.02607, 0.354, 0.01649, 0.6946, 0.6929, 0.7741, 0.6892, 0.7819, 0.6996, 0.6946, 0.6997, 0.4257, 0.9119, 0.498, 0.9161, 0.4736, 0.9251, 0.007035, 0.7512, 0.3317, 0.7512, 0.3317, 0.8308, 0.007035, 0.8308, 0.3317, 0.9058, 0.3317, 0.9125, 0.007035, 0.9125, 0.007035, 0.9058, 0.3403, 0.9538, 0.4232, 0.9538, 0.4232, 0.9605, 0.3347, 0.9605, 0.007035, 0.9136, 0.3317, 0.9136, 0.3317, 0.9875, 0.007035, 0.9875, 0.4232, 0.9538, 0.3403, 0.9538, 0.3347, 0.9605, 0.4232, 0.9605, 0.8099, 0.3022, 0.8099, 0.2898, 0.9878, 0.2898, 0.9878, 0.3022, 0.8323, 0.6892, 0.9127, 0.6892, 0.9127, 0.6959, 0.8323, 0.6959, 0.9127, 0.6959, 0.9127, 0.6892, 0.9273, 0.6892, 0.9273, 0.6959, 0.965, 0.2757, 0.9878, 0.2898, 0.8099, 0.2898, 0.817, 0.2757, 0.965, 0.3164, 0.817, 0.3164, 0.8099, 0.3022, 0.9878, 0.3022, 0.8323, 0.6892, 0.8323, 0.6959, 0.7823, 0.6959, 0.7823, 0.6892, 0.2101, 0.7135, 0.2101, 0.6825, 0.2488, 0.6826, 0.2488, 0.7134, 0.8099, 0.3022, 0.8099, 0.2898, 0.9878, 0.2898, 0.9878, 0.3022, 0.8569, 0.1063, 0.9373, 0.1063, 0.9373, 0.1131, 0.8569, 0.1131, 0.9373, 0.1131, 0.9373, 0.1063, 0.9519, 0.1063, 0.9519, 0.1131, 0.8028, 0.2757, 0.817, 0.2757, 0.8099, 0.2898, 0.965, 0.2757, 0.9878, 0.2898, 0.8099, 0.2898, 0.817, 0.2757, 0.965, 0.3164, 0.817, 0.3164, 0.8099, 0.3022, 0.9878, 0.3022, 0.7992, 0.163, 0.7992, 0.1131, 0.7992, 0.1063, 0.8069, 0.1063, 0.8069, 0.1131, 0.8069, 0.163, 0.8028, 0.3164, 0.8099, 0.3022, 0.817, 0.3164, 0.8569, 0.1063, 0.8569, 0.1131, 0.8069, 0.1131, 0.8069, 0.1063, 0.8918, 0.7832, 0.6687, 0.7241, 0.9127, 0.7242, 0.779, 0.8187, 0.6687, 0.7241, 0.8918, 0.7832, 0.386, 0.2631, 0.3906, 0.3594, 0.6145, 0.3594, 0.6024, 0.2631, 0.3906, 0.3594, 0.3973, 0.4122, 0.6327, 0.4122, 0.6145, 0.3594, 0.5461, 0.6186, 0.5331, 0.652, 0.5062, 0.652, 0.5139, 0.6372, 0.3991, 0.5536, 0.3896, 0.6064, 0.6589, 0.6064, 0.6546, 0.5536, 0.6546, 0.5536, 0.6589, 0.6064, 0.957, 0.6064, 0.9513, 0.5536, 0.04452, 0.3594, 0.05017, 0.4122, 0.3973, 0.4122, 0.3906, 0.3594, 0.2115, 0.2419, 0.2116, 0.2375, 0.3539, 0.2374, 0.3542, 0.2419, 0.4124, 0.4573, 0.3991, 0.5536, 0.6546, 0.5536, 0.6432, 0.4573, 0.6432, 0.4573, 0.6546, 0.5536, 0.9513, 0.5536, 0.9424, 0.4573, 0.03561, 0.2631, 0.04452, 0.3594, 0.3906, 0.3594, 0.386, 0.2631, 0.03125, 0.701, 0.03125, 0.695, 0.0528, 0.6838, 0.0528, 0.7123, 0.03352, 0.6865, 0.03125, 0.695, 0.007305, 0.6933, 0.3017, 0.4573, 0.2678, 0.5536, 0.3991, 0.5536, 0.4124, 0.4573, 0.2678, 0.5536, 0.241, 0.6064, 0.3896, 0.6064, 0.3991, 0.5536, 0.08041, 0.5536, 0.2678, 0.5536, 0.3017, 0.4573, 0.1485, 0.4573, 0.02167, 0.6064, 0.241, 0.6064, 0.2678, 0.5536, 0.08041, 0.5536, 0.5021, 0.9515, 0.5023, 0.9383, 0.7462, 0.9437, 0.746, 0.9568, 0.0213, 0.1491, 0.08877, 0.1589, 0.08859, 0.2105, 0.08859, 0.2105, 0.08877, 0.1589, 0.2119, 0.1639, 0.2118, 0.2173, 0.5139, 0.9057, 0.5251, 0.8835, 0.7467, 0.8802, 0.7465, 0.9113, 0.2118, 0.2173, 0.2119, 0.1639, 0.3531, 0.16, 0.3536, 0.2222, 0.5201, 0.151, 0.52, 0.1029, 0.622, 0.1269, 0.4183, 0.8395, 0.4257, 0.9113, 0.3534, 0.9113, 0.3388, 0.9692, 0.3388, 0.9928, 0.4753, 0.9928, 0.4753, 0.9692, 0.4605, 0.6459, 0.4705, 0.652, 0.4534, 0.652, 0.4466, 0.6446, 0.3388, 0.9692, 0.3388, 0.9928, 0.4753, 0.9928, 0.4753, 0.9692, 0.4753, 0.9928, 0.4753, 0.9692, 0.3388, 0.9692, 0.3388, 0.9928, 0.5201, 0.151, 0.622, 0.1269, 0.6181, 0.2038, 0.5214, 0.2148, 0.5201, 0.151, 0.6181, 0.2038, 0.6223, 0.2113, 0.0213, 0.1491, 0.02239, 0.1268, 0.08877, 0.1589, 0.4753, 0.9928, 0.4753, 0.9692, 0.3388, 0.9692, 0.3388, 0.9928, 0.4753, 0.9928, 0.4753, 0.9692, 0.3388, 0.9692, 0.3388, 0.9928, 0.4753, 0.9928, 0.4753, 0.9692, 0.3388, 0.9692, 0.3388, 0.9928, 0.3536, 0.2222, 0.3531, 0.16, 0.5201, 0.151, 0.5214, 0.2148, 0.3539, 0.2374, 0.3536, 0.2222, 0.5214, 0.2148, 0.5226, 0.2278, 0.5226, 0.2278, 0.5214, 0.2148, 0.6223, 0.2113, 0.6269, 0.2223, 0.2116, 0.2375, 0.2118, 0.2173, 0.3536, 0.2222, 0.3539, 0.2374, 0.5023, 0.9383, 0.5139, 0.9057, 0.7465, 0.9113, 0.7462, 0.9437, 0.08732, 0.231, 0.08859, 0.2105, 0.2118, 0.2173, 0.2116, 0.2375, 0.02093, 0.2126, 0.01923, 0.1839, 0.08859, 0.2105, 0.08732, 0.231, 0.4814, 0.6478, 0.4799, 0.652, 0.4705, 0.652, 0.08685, 0.2338, 0.08732, 0.231, 0.2116, 0.2375, 0.2115, 0.2419, 0.4257, 0.9119, 0.3534, 0.9161, 0.3534, 0.9118, 0.01972, 0.2169, 0.02093, 0.2126, 0.08732, 0.231, 0.08685, 0.2338, 0.5132, 0.6368, 0.5062, 0.652, 0.4799, 0.652, 0.4803, 0.6476, 0.6155, 0.6487, 0.5437, 0.6541, 0.5331, 0.652, 0.5589, 0.6415, 0.523, 0.2323, 0.5226, 0.2278, 0.6269, 0.2223, 0.6274, 0.2268, 0.3542, 0.2419, 0.3539, 0.2374, 0.5226, 0.2278, 0.523, 0.2323, 0.6946, 0.6929, 0.6946, 0.6997, 0.6074, 0.6996, 0.6151, 0.6892, 0.4257, 0.9119, 0.3778, 0.9251, 0.3534, 0.9161, 0.007035, 0.7162, 0.3317, 0.7162, 0.3317, 0.7512, 0.007035, 0.7512, 0.007035, 0.9943, 0.007035, 0.9875, 0.3317, 0.9875, 0.3317, 0.9943, 0.3403, 0.9538, 0.3347, 0.9605, 0.4232, 0.9605, 0.4232, 0.9538, 0.3317, 0.9058, 0.007035, 0.9058, 0.007035, 0.8319, 0.3317, 0.8319, 0.4232, 0.9538, 0.4232, 0.9605, 0.3347, 0.9605, 0.3403, 0.9538, 0.8028, 0.3164, 0.8099, 0.3022, 0.817, 0.3164, 0.8028, 0.2757, 0.817, 0.2757, 0.8099, 0.2898, 0.8099, 0.3022, 0.632, 0.3022, 0.632, 0.2898, 0.8099, 0.2898, 0.7275, 0.01627, 0.7275, 0.02298, 0.6471, 0.02298, 0.6471, 0.01627, 0.6471, 0.02298, 0.6325, 0.02298, 0.6325, 0.01627, 0.6471, 0.01627, 0.9751, 0.1356, 0.9751, 0.08557, 0.9828, 0.08557, 0.9828, 0.1356, 0.6547, 0.2757, 0.8028, 0.2757, 0.8099, 0.2898, 0.632, 0.2898, 0.6547, 0.3164, 0.632, 0.3022, 0.8099, 0.3022, 0.8028, 0.3164, 0.7852, 0.01627, 0.7852, 0.02298, 0.7775, 0.02298, 0.7775, 0.01627, 0.817, 0.3164, 0.817, 0.4084, 0.8028, 0.4084, 0.8028, 0.3164, 0.7275, 0.01627, 0.7775, 0.01627, 0.7775, 0.02298, 0.7275, 0.02298, 0.8099, 0.3022, 0.632, 0.3022, 0.632, 0.2898, 0.8099, 0.2898, 0.7492, 0.1063, 0.7492, 0.1131, 0.6688, 0.1131, 0.6688, 0.1063, 0.6688, 0.1131, 0.6542, 0.1131, 0.6542, 0.1063, 0.6688, 0.1063, 0.6547, 0.2757, 0.8028, 0.2757, 0.8099, 0.2898, 0.632, 0.2898, 0.6547, 0.3164, 0.632, 0.3022, 0.8099, 0.3022, 0.8028, 0.3164, 0.7492, 0.1063, 0.7992, 0.1063, 0.7992, 0.1131, 0.7492, 0.1131, 0.4457, 0.7832, 0.4248, 0.7242, 0.6687, 0.7241, 0.5585, 0.8187, 0.4457, 0.7832, 0.6687, 0.7241, 0.817, 0.4084, 0.8028, 0.4084, 0.8028, 0.3164, 0.817, 0.3164, 0.03125, 0.695, 0.03352, 0.6865, 0.0528, 0.6838, 0.4093, 0.6231, 0.4093, 0.6563, 0.01418, 0.6563, 0.01418, 0.6231, 0.4093, 0.6563, 0.01418, 0.6563, 0.01418, 0.6231, 0.4093, 0.6231, 0.01418, 0.6231, 0.4093, 0.6231, 0.4093, 0.6563, 0.01418, 0.6563, 0.01418, 0.6563, 0.01418, 0.6231, 0.4093, 0.6231, 0.4093, 0.6563, 0.4093, 0.6231, 0.4093, 0.6563, 0.01418, 0.6563, 0.01418, 0.6231, 0.4093, 0.6563, 0.01418, 0.6563, 0.01418, 0.6231, 0.4093, 0.6231, 0.01418, 0.6231, 0.4093, 0.6231, 0.4093, 0.6563, 0.01418, 0.6563, 0.01418, 0.6563, 0.01418, 0.6231, 0.4093, 0.6231, 0.4093, 0.6563, 0.4093, 0.6231, 0.4093, 0.6563, 0.01418, 0.6563, 0.01418, 0.6231, 0.4093, 0.6563, 0.01418, 0.6563, 0.01418, 0.6231, 0.4093, 0.6231, 0.01418, 0.6231, 0.4093, 0.6231, 0.4093, 0.6563, 0.01418, 0.6563, 0.01418, 0.6563, 0.01418, 0.6231, 0.4093, 0.6231, 0.4093, 0.6563, 0.4093, 0.6231, 0.4093, 0.6563, 0.01418, 0.6563, 0.01418, 0.6231, 0.4093, 0.6563, 0.01418, 0.6563, 0.01418, 0.6231, 0.4093, 0.6231, 0.01418, 0.6231, 0.4093, 0.6231, 0.4093, 0.6563, 0.01418, 0.6563, 0.01418, 0.6563, 0.01418, 0.6231, 0.4093, 0.6231, 0.4093, 0.6563, 0.4093, 0.6231, 0.4093, 0.6563, 0.01418, 0.6563, 0.01418, 0.6231, 0.4093, 0.6563, 0.01418, 0.6563, 0.01418, 0.6231, 0.4093, 0.6231, 0.01418, 0.6231, 0.4093, 0.6231, 0.4093, 0.6563, 0.01418, 0.6563, 0.01418, 0.6563, 0.01418, 0.6231, 0.4093, 0.6231, 0.4093, 0.6563, 0.4093, 0.6231, 0.4093, 0.6563, 0.01418, 0.6563, 0.01418, 0.6231, 0.4093, 0.6563, 0.01418, 0.6563, 0.01418, 0.6231, 0.4093, 0.6231, 0.01418, 0.6231, 0.4093, 0.6231, 0.4093, 0.6563, 0.01418, 0.6563, 0.01418, 0.6563, 0.01418, 0.6231, 0.4093, 0.6231, 0.4093, 0.6563, 0.4093, 0.6231, 0.01418, 0.6231, 0.01418, 0.6563, 0.4093, 0.6563, 0.4093, 0.6563, 0.4093, 0.6231, 0.01418, 0.6231, 0.01418, 0.6563, 0.01418, 0.6231, 0.01418, 0.6563, 0.4093, 0.6563, 0.4093, 0.6231, 0.01418, 0.6563, 0.4093, 0.6563, 0.4093, 0.6231, 0.01418, 0.6231, 0.4093, 0.6231, 0.01418, 0.6231, 0.01418, 0.6563, 0.4093, 0.6563, 0.4093, 0.6563, 0.4093, 0.6231, 0.01418, 0.6231, 0.01418, 0.6563, 0.01418, 0.6231, 0.01418, 0.6563, 0.4093, 0.6563, 0.4093, 0.6231, 0.01418, 0.6563, 0.4093, 0.6563, 0.4093, 0.6231, 0.01418, 0.6231, 0.4093, 0.6231, 0.01418, 0.6231, 0.01418, 0.6563, 0.4093, 0.6563, 0.4093, 0.6563, 0.4093, 0.6231, 0.01418, 0.6231, 0.01418, 0.6563, 0.01418, 0.6231, 0.01418, 0.6563, 0.4093, 0.6563, 0.4093, 0.6231, 0.01418, 0.6563, 0.4093, 0.6563, 0.4093, 0.6231, 0.01418, 0.6231, 0.4093, 0.6231, 0.01418, 0.6231, 0.01418, 0.6563, 0.4093, 0.6563, 0.4093, 0.6563, 0.4093, 0.6231, 0.01418, 0.6231, 0.01418, 0.6563, 0.01418, 0.6231, 0.01418, 0.6563, 0.4093, 0.6563, 0.4093, 0.6231, 0.01418, 0.6563, 0.4093, 0.6563, 0.4093, 0.6231, 0.01418, 0.6231, 0.4093, 0.6231, 0.01418, 0.6231, 0.01418, 0.6563, 0.4093, 0.6563, 0.4093, 0.6563, 0.4093, 0.6231, 0.01418, 0.6231, 0.01418, 0.6563, 0.01418, 0.6231, 0.01418, 0.6563, 0.4093, 0.6563, 0.4093, 0.6231, 0.01418, 0.6563, 0.4093, 0.6563, 0.4093, 0.6231, 0.01418, 0.6231, 0.4093, 0.6231, 0.01418, 0.6231, 0.01418, 0.6563, 0.4093, 0.6563, 0.4093, 0.6563, 0.4093, 0.6231, 0.01418, 0.6231, 0.01418, 0.6563, 0.01418, 0.6231, 0.01418, 0.6563, 0.4093, 0.6563, 0.4093, 0.6231, 0.01418, 0.6563, 0.4093, 0.6563, 0.4093, 0.6231, 0.01418, 0.6231, 0.08041, 0.5536, 0.1485, 0.4573, 0.3017, 0.4573, 0.2678, 0.5536, 0.02167, 0.6064, 0.08041, 0.5536, 0.2678, 0.5536, 0.241, 0.6064, 0.3017, 0.4573, 0.4124, 0.4573, 0.3991, 0.5536, 0.2678, 0.5536, 0.2678, 0.5536, 0.3991, 0.5536, 0.3896, 0.6064, 0.241, 0.6064, 0.3991, 0.5536, 0.6546, 0.5536, 0.6589, 0.6064, 0.3896, 0.6064, 0.4124, 0.4573, 0.6432, 0.4573, 0.6546, 0.5536, 0.3991, 0.5536, 0.4257, 0.9119, 0.4445, 0.937, 0.4257, 0.9446, 0.4069, 0.937, 0.4257, 0.9119, 0.4257, 0.9446, 0.02239, 0.1268, 0.08908, 0.09497, 0.08877, 0.1589])
me_batelao_lod0.materials.append(mat_material)
me_batelao_lod0.use_remesh_preserve_volume = False
me_batelao_lod0.use_remesh_preserve_attributes = False
me_batelao_lod0.use_mirror_vertex_groups = False
me_batelao_lod0.update()
me_batelao_lod0_002 = bpy.data.meshes.new('Batelao_LOD0.002')
me_batelao_lod0_002.from_pydata([(1.1, 0.6561, 0.2326), (0.0, 3.688, -0.01006), (0.9313, 3.742, 0.1283), (1.019, 3.805, 0.3664), (0.0, 0.6559, -0.2228), (0.0, 2.535, -0.1298), (1.071, 2.535, 0.02868), (1.108, 0.6559, -0.05495), (1.137, 2.535, 0.2858), (1.211, 0.6559, 0.2326), (0.9367, -3.143, 0.2059), (0.9839, -2.318, -0.1138), (0.0, -4.058, 0.3845), (0.0, 2.528, -0.0688), (0.0, -3.91, 0.3665), (1.087, -2.355, 0.1883), (0.8441, -3.084, 0.2077), (1.02, 2.536, 0.2863), (0.9277, 3.683, 0.3548), (0.0, 0.6635, -0.189), (0.0, -2.355, -0.2669), (0.8413, 3.602, 0.1143), (0.9415, -2.355, -0.0302), (1.045, 0.6598, 0.02179), (0.9514, 2.532, 0.1087), (1.182, -3.347, 1.043), (1.182, 3.907, 1.043), (1.263, -3.347, 0.9443), (1.263, 3.907, 0.9443), (1.128, -2.987, 1.029), (1.128, -3.065, 1.029), (0.9839, -2.987, 1.119), (0.9839, -3.065, 1.119), (0.0, -3.065, 1.029), (0.04496, -3.065, 1.119), (0.0, -2.987, 1.029), (0.04496, -2.987, 1.119), (0.04496, -3.065, 1.703), (0.04496, -2.987, 1.703), (1.128, 3.655, 1.029), (1.128, 3.577, 1.029), (0.9839, 3.655, 1.119), (0.9839, 3.577, 1.119), (0.0, 3.577, 1.029), (0.04496, 3.577, 1.119), (0.0, 3.655, 1.029), (0.04496, 3.655, 1.119), (0.04496, 3.577, 1.703), (0.04496, 3.655, 1.703), (-1.1, 0.6561, 0.2326), (0.0, -3.088, 0.2069), (-0.9313, 3.742, 0.1283), (-1.019, 3.805, 0.3664), (0.0, 3.805, 0.3673), (0.0, -2.744, -0.296), (-1.071, 2.535, 0.02868), (-1.108, 0.6559, -0.05495), (-0.7064, -2.99, -0.07552), (-1.137, 2.535, 0.2858), (-1.211, 0.6559, 0.2326), (-0.9367, -3.143, 0.2059), (0.0, -2.167, -0.3141), (-0.9839, -2.318, -0.1138), (-1.192, -2.382, 0.1877), (0.0, -3.819, 0.103), (0.0, -3.072, -0.04605), (-1.087, -2.355, 0.1883), (-0.8441, -3.084, 0.2077), (-1.02, 2.536, 0.2863), (0.0, 3.645, 0.08035), (0.0, 3.726, 0.3581), (-0.9277, 3.683, 0.3548), (-0.8413, 3.602, 0.1143), (-0.9415, -2.355, -0.0302), (-1.045, 0.6598, 0.02179), (-0.9514, 2.532, 0.1087), (0.0, -3.347, 1.793), (-1.182, -3.347, 1.043), (0.0, 3.907, 1.793), (-1.182, 3.907, 1.043), (0.0, -3.347, 1.733), (-1.263, -3.347, 0.9443), (0.0, 3.907, 1.733), (-1.263, 3.907, 0.9443), (-1.128, -2.987, 1.029), (-1.128, -3.065, 1.029), (-0.9839, -2.987, 1.119), (-0.9839, -3.065, 1.119), (-0.04496, -3.065, 1.119), (-0.04496, -2.987, 1.119), (-0.04496, -3.065, 1.703), (-0.04496, -2.987, 1.703), (-1.128, 3.655, 1.029), (-1.128, 3.577, 1.029), (-0.9839, 3.655, 1.119), (-0.9839, 3.577, 1.119), (-0.04496, 3.577, 1.119), (-0.04496, 3.655, 1.119), (-0.04496, 3.577, 1.703), (-0.04496, 3.655, 1.703), (-0.8961, 3.654, 0.1563), (-0.8961, 3.654, 1.029), (-0.8961, 3.576, 0.1563), (-0.8961, 3.576, 1.029), (-0.8178, 3.576, 0.08093), (-0.8178, 3.576, 1.029), (-0.8178, 3.654, 0.1563), (-0.8178, 3.654, 1.029), (-1.002, 2.386, 0.09711), (-1.002, 2.386, 1.109), (-1.002, 2.308, 0.09711), (-1.002, 2.308, 1.109), (-0.9241, 2.308, 0.07372), (-0.9241, 2.308, 1.159), (-0.9241, 2.386, 0.07372), (-0.9241, 2.386, 1.159), (-1.093, 0.223, 0.02554), (-1.093, 0.223, 1.052), (-1.093, 0.1446, 0.02554), (-1.093, 0.1446, 1.052), (-1.015, 0.1446, -0.02383), (-1.015, 0.1446, 1.101), (-1.015, 0.223, -0.02383), (-1.015, 0.223, 1.101), (-0.8143, -2.987, 0.08404), (-0.8143, -2.987, 1.029), (-0.8143, -3.065, 0.08404), (-0.8143, -3.065, 1.029), (-0.7359, -3.065, 0.08404), (-0.7359, -3.065, 1.029), (-0.7359, -2.987, 0.06242), (-0.7359, -2.987, 1.029), (0.8961, 3.654, 0.1563), (0.8961, 3.654, 1.029), (0.8961, 3.576, 0.1563), (0.8961, 3.576, 1.029), (0.8178, 3.576, 0.08093), (0.8178, 3.576, 1.029), (0.8178, 3.654, 0.1563), (0.8178, 3.654, 1.029), (1.002, 2.386, 0.09711), (1.002, 2.386, 1.109), (1.002, 2.308, 0.09711), (1.002, 2.308, 1.109), (0.9241, 2.308, 0.07372), (0.9241, 2.308, 1.159), (0.9241, 2.386, 0.07372), (0.9241, 2.386, 1.159), (1.093, 0.223, 0.02554), (1.093, 0.223, 1.052), (1.093, 0.1446, 0.02554), (1.093, 0.1446, 1.052), (1.015, 0.1446, -0.02383), (1.015, 0.1446, 1.101), (1.015, 0.223, -0.02383), (1.015, 0.223, 1.101), (0.8143, -2.987, 0.08404), (0.8143, -2.987, 1.029), (0.8143, -3.065, 0.08404), (0.8143, -3.065, 1.029), (0.7359, -3.065, 0.08404), (0.7359, -3.065, 1.029), (0.7359, -2.987, 0.06242), (0.7359, -2.987, 1.029), (0.7064, -2.99, -0.07552), (1.192, -2.382, 0.1877), (-0.6615, -3.082, 0.1174), (0.6345, -3.081, 0.104)], [], [(5, 1, 2, 6), (6, 2, 3, 8), (0, 15, 165, 9), (7, 6, 8, 9), (49, 59, 63, 66), (4, 5, 6, 7), (167, 22, 20), (15, 0, 23, 22), (14, 16, 50), (10, 165, 15, 16), (12, 10, 16, 14), (18, 17, 8, 3), (13, 21, 69), (24, 21, 13), (23, 19, 20, 22), (17, 0, 9, 8), (23, 24, 13, 19), (0, 17, 24, 23), (17, 18, 21, 24), (59, 56, 62, 63), (18, 70, 69, 21), (16, 15, 22, 167), (70, 18, 3, 53), (80, 82, 28, 27), (25, 27, 28, 26), (25, 76, 80, 27), (76, 78, 79, 77), (78, 26, 28, 82), (33, 35, 29, 30), (34, 32, 31, 36), (31, 32, 30, 29), (31, 29, 35, 36), (32, 34, 33, 30), (34, 36, 38, 37), (43, 45, 39, 40), (44, 42, 41, 46), (41, 42, 40, 39), (97, 46, 45), (41, 39, 45, 46), (42, 44, 43, 40), (97, 99, 98, 47, 48, 46), (96, 43, 44), (44, 46, 48, 47), (2, 53, 3), (1, 53, 2), (5, 55, 51, 1), (55, 58, 52, 51), (56, 4, 61, 62), (56, 59, 58, 55), (19, 74, 73, 20), (4, 56, 55, 5), (11, 7, 9, 165), (54, 57, 62, 61), (57, 60, 63, 62), (64, 57, 54), (12, 60, 57, 64), (166, 20, 73), (66, 73, 74, 49), (14, 50, 67), (60, 67, 66, 63), (12, 14, 67, 60), (71, 52, 58, 68), (13, 69, 72), (75, 13, 72), (68, 58, 59, 49), (74, 19, 13, 75), (49, 74, 75, 68), (68, 75, 72, 71), (61, 4, 7, 11), (71, 72, 69, 70), (67, 166, 73, 66), (70, 53, 52, 71), (81, 83, 82, 80), (81, 77, 79, 83), (77, 81, 80, 76), (25, 26, 78, 76), (78, 82, 83, 79), (88, 33, 34), (89, 36, 35), (33, 85, 84, 35), (88, 89, 86, 87), (86, 84, 85, 87), (89, 91, 38, 36), (86, 89, 35, 84), (87, 85, 33, 88), (37, 38, 91, 90), (34, 37, 90, 88), (88, 90, 91, 89), (43, 93, 92, 45), (96, 97, 94, 95), (94, 92, 93, 95), (94, 97, 45, 92), (95, 93, 43, 96), (96, 98, 99, 97), (51, 52, 53), (1, 51, 53), (47, 98, 96, 44), (100, 102, 103, 101), (100, 101, 107, 106), (104, 105, 103, 102), (104, 106, 107, 105), (108, 110, 111, 109), (108, 109, 115, 114), (112, 113, 111, 110), (112, 114, 115, 113), (116, 118, 119, 117), (116, 117, 123, 122), (120, 121, 119, 118), (120, 122, 123, 121), (124, 126, 127, 125), (124, 125, 131, 130), (128, 129, 127, 126), (128, 130, 131, 129), (132, 133, 135, 134), (132, 138, 139, 133), (136, 134, 135, 137), (136, 137, 139, 138), (140, 141, 143, 142), (140, 146, 147, 141), (144, 142, 143, 145), (144, 145, 147, 146), (148, 149, 151, 150), (148, 154, 155, 149), (152, 150, 151, 153), (152, 153, 155, 154), (156, 157, 159, 158), (156, 162, 163, 157), (160, 158, 159, 161), (160, 161, 163, 162), (64, 54, 164), (12, 64, 164, 10), (54, 61, 11, 164), (164, 11, 165, 10), (166, 50, 65), (166, 67, 50), (20, 166, 65), (167, 65, 50), (167, 50, 16), (167, 20, 65)])
me_batelao_lod0_002.polygons.foreach_set('use_smooth', [1, 1, 0, 1, 0, 1, 0, 0, 0, 0, 0, 0, 0, 0, 0, 0, 0, 0, 0, 1, 1, 0, 0, 0, 0, 0, 0, 0, 0, 0, 0, 0, 0, 0, 0, 0, 0, 0, 0, 0, 0, 0, 0, 1, 1, 1, 1, 1, 1, 0, 1, 1, 1, 1, 1, 1, 0, 0, 0, 0, 0, 0, 0, 0, 0, 0, 0, 0, 1, 1, 0, 0, 0, 0, 0, 0, 0, 0, 0, 0, 0, 0, 0, 0, 0, 0, 0, 0, 0, 0, 0, 0, 0, 0, 1, 1, 0, 0, 0, 0, 0, 0, 0, 0, 0, 0, 0, 0, 0, 0, 0, 0, 0, 0, 0, 0, 0, 0, 0, 0, 0, 0, 0, 0, 0, 0, 0, 0, 0, 1, 1, 1, 1, 0, 0, 0, 0, 0, 0])
_uv = me_batelao_lod0_002.uv_layers.new(name='UVMap')
_uv.uv.foreach_set('vector', [0.386, 0.2631, 0.6025, 0.2631, 0.6145, 0.3594, 0.3906, 0.3594, 0.3906, 0.3594, 0.6145, 0.3594, 0.6327, 0.4122, 0.3973, 0.4122, 0.4753, 0.9928, 0.3388, 0.9928, 0.3388, 0.9692, 0.4753, 0.9692, 0.04452, 0.3594, 0.3906, 0.3594, 0.3973, 0.4122, 0.05017, 0.4122, 0.4753, 0.9928, 0.4753, 0.9692, 0.3388, 0.9692, 0.3388, 0.9928, 0.03561, 0.2631, 0.386, 0.2631, 0.3906, 0.3594, 0.04452, 0.3594, 0.02052, 0.05418, 0.08894, 0.04323, 0.08908, 0.09497, 0.08771, 0.02278, 0.354, 0.01649, 0.3536, 0.03168, 0.08894, 0.04323, 0.4331, 0.84, 0.498, 0.9118, 0.4257, 0.9113, 0.3388, 0.9692, 0.4753, 0.9692, 0.4753, 0.9928, 0.3388, 0.9928, 0.3388, 0.9692, 0.4753, 0.9692, 0.4753, 0.9928, 0.3388, 0.9928, 0.4753, 0.9928, 0.3388, 0.9928, 0.3388, 0.9692, 0.4753, 0.9692, 0.52, 0.1029, 0.6181, 0.04993, 0.622, 0.1269, 0.5213, 0.03909, 0.6181, 0.04993, 0.52, 0.1029, 0.3536, 0.03168, 0.3532, 0.09383, 0.08908, 0.09497, 0.08894, 0.04323, 0.4753, 0.9928, 0.3388, 0.9928, 0.3388, 0.9692, 0.4753, 0.9692, 0.3536, 0.03168, 0.5213, 0.03909, 0.52, 0.1029, 0.3532, 0.09383, 0.354, 0.01649, 0.5225, 0.02607, 0.5213, 0.03909, 0.3536, 0.03168, 0.5225, 0.02607, 0.6268, 0.03144, 0.6222, 0.04244, 0.5213, 0.03909, 0.957, 0.6064, 0.9513, 0.5536, 0.3991, 0.5536, 0.3896, 0.6064, 0.99, 0.9428, 0.7462, 0.9437, 0.7465, 0.9113, 0.9791, 0.91, 0.02135, 0.04096, 0.08771, 0.02278, 0.08894, 0.04323, 0.02052, 0.05418, 0.6946, 0.6929, 0.7741, 0.6892, 0.7819, 0.6996, 0.6946, 0.6997, 0.007035, 0.7512, 0.3317, 0.7512, 0.3317, 0.8308, 0.007035, 0.8308, 0.3317, 0.9058, 0.3317, 0.9125, 0.007035, 0.9125, 0.007035, 0.9058, 0.3403, 0.9538, 0.4232, 0.9538, 0.4232, 0.9605, 0.3347, 0.9605, 0.007035, 0.9136, 0.3317, 0.9136, 0.3317, 0.9875, 0.007035, 0.9875, 0.4232, 0.9538, 0.3403, 0.9538, 0.3347, 0.9605, 0.4232, 0.9605, 0.8099, 0.3022, 0.8099, 0.2898, 0.9878, 0.2898, 0.9878, 0.3022, 0.8323, 0.6892, 0.9127, 0.6892, 0.9127, 0.6959, 0.8323, 0.6959, 0.9127, 0.6959, 0.9127, 0.6892, 0.9273, 0.6892, 0.9273, 0.6959, 0.965, 0.2757, 0.9878, 0.2898, 0.8099, 0.2898, 0.817, 0.2757, 0.965, 0.3164, 0.817, 0.3164, 0.8099, 0.3022, 0.9878, 0.3022, 0.8323, 0.6892, 0.8323, 0.6959, 0.7823, 0.6959, 0.7823, 0.6892, 0.8099, 0.3022, 0.8099, 0.2898, 0.9878, 0.2898, 0.9878, 0.3022, 0.8569, 0.1063, 0.9373, 0.1063, 0.9373, 0.1131, 0.8569, 0.1131, 0.9373, 0.1131, 0.9373, 0.1063, 0.9519, 0.1063, 0.9519, 0.1131, 0.8028, 0.2757, 0.817, 0.2757, 0.8099, 0.2898, 0.965, 0.2757, 0.9878, 0.2898, 0.8099, 0.2898, 0.817, 0.2757, 0.965, 0.3164, 0.817, 0.3164, 0.8099, 0.3022, 0.9878, 0.3022, 0.7992, 0.163, 0.7992, 0.1131, 0.7992, 0.1063, 0.8069, 0.1063, 0.8069, 0.1131, 0.8069, 0.163, 0.8028, 0.3164, 0.8099, 0.3022, 0.817, 0.3164, 0.8569, 0.1063, 0.8569, 0.1131, 0.8069, 0.1131, 0.8069, 0.1063, 0.8918, 0.7832, 0.6687, 0.7241, 0.9127, 0.7242, 0.779, 0.8187, 0.6687, 0.7241, 0.8918, 0.7832, 0.386, 0.2631, 0.3906, 0.3594, 0.6145, 0.3594, 0.6024, 0.2631, 0.3906, 0.3594, 0.3973, 0.4122, 0.6327, 0.4122, 0.6145, 0.3594, 0.9513, 0.5536, 0.9424, 0.4573, 0.4124, 0.4573, 0.3991, 0.5536, 0.04452, 0.3594, 0.05017, 0.4122, 0.3973, 0.4122, 0.3906, 0.3594, 0.3531, 0.16, 0.3536, 0.2222, 0.08859, 0.2105, 0.08877, 0.1589, 0.03561, 0.2631, 0.04452, 0.3594, 0.3906, 0.3594, 0.386, 0.2631, 0.3991, 0.5536, 0.9513, 0.5536, 0.957, 0.6064, 0.3896, 0.6064, 0.3017, 0.4573, 0.2678, 0.5536, 0.3991, 0.5536, 0.4124, 0.4573, 0.2678, 0.5536, 0.241, 0.6064, 0.3896, 0.6064, 0.3991, 0.5536, 0.08041, 0.5536, 0.2678, 0.5536, 0.3017, 0.4573, 0.02167, 0.6064, 0.241, 0.6064, 0.2678, 0.5536, 0.08041, 0.5536, 0.02025, 0.2011, 0.08877, 0.1589, 0.08859, 0.2105, 0.08732, 0.231, 0.08859, 0.2105, 0.3536, 0.2222, 0.3539, 0.2374, 0.4183, 0.8395, 0.4257, 0.9113, 0.3534, 0.9113, 0.3388, 0.9692, 0.3388, 0.9928, 0.4753, 0.9928, 0.4753, 0.9692, 0.3388, 0.9692, 0.3388, 0.9928, 0.4753, 0.9928, 0.4753, 0.9692, 0.4753, 0.9928, 0.4753, 0.9692, 0.3388, 0.9692, 0.3388, 0.9928, 0.5201, 0.151, 0.622, 0.1269, 0.6181, 0.2038, 0.5214, 0.2148, 0.5201, 0.151, 0.6223, 0.2113, 0.4753, 0.9928, 0.4753, 0.9692, 0.3388, 0.9692, 0.3388, 0.9928, 0.3536, 0.2222, 0.3531, 0.16, 0.5201, 0.151, 0.5214, 0.2148, 0.3539, 0.2374, 0.3536, 0.2222, 0.5214, 0.2148, 0.5226, 0.2278, 0.5226, 0.2278, 0.5214, 0.2148, 0.6223, 0.2113, 0.6269, 0.2223, 0.4124, 0.4573, 0.9424, 0.4573, 0.9513, 0.5536, 0.3991, 0.5536, 0.5023, 0.9383, 0.5139, 0.9057, 0.7465, 0.9113, 0.7462, 0.9437, 0.02093, 0.2126, 0.02025, 0.2011, 0.08859, 0.2105, 0.08732, 0.231, 0.6946, 0.6929, 0.6946, 0.6997, 0.6074, 0.6996, 0.6151, 0.6892, 0.007035, 0.7162, 0.3317, 0.7162, 0.3317, 0.7512, 0.007035, 0.7512, 0.007035, 0.9943, 0.007035, 0.9875, 0.3317, 0.9875, 0.3317, 0.9943, 0.3403, 0.9538, 0.3347, 0.9605, 0.4232, 0.9605, 0.4232, 0.9538, 0.3317, 0.9058, 0.007035, 0.9058, 0.007035, 0.8319, 0.3317, 0.8319, 0.4232, 0.9538, 0.4232, 0.9605, 0.3347, 0.9605, 0.3403, 0.9538, 0.8028, 0.3164, 0.8099, 0.3022, 0.817, 0.3164, 0.8028, 0.2757, 0.817, 0.2757, 0.8099, 0.2898, 0.8099, 0.3022, 0.632, 0.3022, 0.632, 0.2898, 0.8099, 0.2898, 0.7275, 0.01627, 0.7275, 0.02298, 0.6471, 0.02298, 0.6471, 0.01627, 0.6471, 0.02298, 0.6325, 0.02298, 0.6325, 0.01627, 0.6471, 0.01627, 0.9751, 0.1356, 0.9751, 0.08557, 0.9828, 0.08557, 0.9828, 0.1356, 0.6547, 0.2757, 0.8028, 0.2757, 0.8099, 0.2898, 0.632, 0.2898, 0.6547, 0.3164, 0.632, 0.3022, 0.8099, 0.3022, 0.8028, 0.3164, 0.7852, 0.01627, 0.7852, 0.02298, 0.7775, 0.02298, 0.7775, 0.01627, 0.817, 0.3164, 0.817, 0.4084, 0.8028, 0.4084, 0.8028, 0.3164, 0.7275, 0.01627, 0.7775, 0.01627, 0.7775, 0.02298, 0.7275, 0.02298, 0.8099, 0.3022, 0.632, 0.3022, 0.632, 0.2898, 0.8099, 0.2898, 0.7492, 0.1063, 0.7492, 0.1131, 0.6688, 0.1131, 0.6688, 0.1063, 0.6688, 0.1131, 0.6542, 0.1131, 0.6542, 0.1063, 0.6688, 0.1063, 0.6547, 0.2757, 0.8028, 0.2757, 0.8099, 0.2898, 0.632, 0.2898, 0.6547, 0.3164, 0.632, 0.3022, 0.8099, 0.3022, 0.8028, 0.3164, 0.7492, 0.1063, 0.7992, 0.1063, 0.7992, 0.1131, 0.7492, 0.1131, 0.4457, 0.7832, 0.4248, 0.7242, 0.6687, 0.7241, 0.5585, 0.8187, 0.4457, 0.7832, 0.6687, 0.7241, 0.817, 0.4084, 0.8028, 0.4084, 0.8028, 0.3164, 0.817, 0.3164, 0.4093, 0.6231, 0.4093, 0.6563, 0.01418, 0.6563, 0.01418, 0.6231, 0.4093, 0.6563, 0.01418, 0.6563, 0.01418, 0.6231, 0.4093, 0.6231, 0.01418, 0.6231, 0.4093, 0.6231, 0.4093, 0.6563, 0.01418, 0.6563, 0.01418, 0.6563, 0.01418, 0.6231, 0.4093, 0.6231, 0.4093, 0.6563, 0.4093, 0.6231, 0.4093, 0.6563, 0.01418, 0.6563, 0.01418, 0.6231, 0.4093, 0.6563, 0.01418, 0.6563, 0.01418, 0.6231, 0.4093, 0.6231, 0.01418, 0.6231, 0.4093, 0.6231, 0.4093, 0.6563, 0.01418, 0.6563, 0.01418, 0.6563, 0.01418, 0.6231, 0.4093, 0.6231, 0.4093, 0.6563, 0.4093, 0.6231, 0.4093, 0.6563, 0.01418, 0.6563, 0.01418, 0.6231, 0.4093, 0.6563, 0.01418, 0.6563, 0.01418, 0.6231, 0.4093, 0.6231, 0.01418, 0.6231, 0.4093, 0.6231, 0.4093, 0.6563, 0.01418, 0.6563, 0.01418, 0.6563, 0.01418, 0.6231, 0.4093, 0.6231, 0.4093, 0.6563, 0.4093, 0.6231, 0.4093, 0.6563, 0.01418, 0.6563, 0.01418, 0.6231, 0.4093, 0.6563, 0.01418, 0.6563, 0.01418, 0.6231, 0.4093, 0.6231, 0.01418, 0.6231, 0.4093, 0.6231, 0.4093, 0.6563, 0.01418, 0.6563, 0.01418, 0.6563, 0.01418, 0.6231, 0.4093, 0.6231, 0.4093, 0.6563, 0.4093, 0.6231, 0.01418, 0.6231, 0.01418, 0.6563, 0.4093, 0.6563, 0.4093, 0.6563, 0.4093, 0.6231, 0.01418, 0.6231, 0.01418, 0.6563, 0.01418, 0.6231, 0.01418, 0.6563, 0.4093, 0.6563, 0.4093, 0.6231, 0.01418, 0.6563, 0.4093, 0.6563, 0.4093, 0.6231, 0.01418, 0.6231, 0.4093, 0.6231, 0.01418, 0.6231, 0.01418, 0.6563, 0.4093, 0.6563, 0.4093, 0.6563, 0.4093, 0.6231, 0.01418, 0.6231, 0.01418, 0.6563, 0.01418, 0.6231, 0.01418, 0.6563, 0.4093, 0.6563, 0.4093, 0.6231, 0.01418, 0.6563, 0.4093, 0.6563, 0.4093, 0.6231, 0.01418, 0.6231, 0.4093, 0.6231, 0.01418, 0.6231, 0.01418, 0.6563, 0.4093, 0.6563, 0.4093, 0.6563, 0.4093, 0.6231, 0.01418, 0.6231, 0.01418, 0.6563, 0.01418, 0.6231, 0.01418, 0.6563, 0.4093, 0.6563, 0.4093, 0.6231, 0.01418, 0.6563, 0.4093, 0.6563, 0.4093, 0.6231, 0.01418, 0.6231, 0.4093, 0.6231, 0.01418, 0.6231, 0.01418, 0.6563, 0.4093, 0.6563, 0.4093, 0.6563, 0.4093, 0.6231, 0.01418, 0.6231, 0.01418, 0.6563, 0.01418, 0.6231, 0.01418, 0.6563, 0.4093, 0.6563, 0.4093, 0.6231, 0.01418, 0.6563, 0.4093, 0.6563, 0.4093, 0.6231, 0.01418, 0.6231, 0.08041, 0.5536, 0.3017, 0.4573, 0.2678, 0.5536, 0.02167, 0.6064, 0.08041, 0.5536, 0.2678, 0.5536, 0.241, 0.6064, 0.3017, 0.4573, 0.4124, 0.4573, 0.3991, 0.5536, 0.2678, 0.5536, 0.2678, 0.5536, 0.3991, 0.5536, 0.3896, 0.6064, 0.241, 0.6064, 0.3632, 0.9197, 0.4257, 0.9119, 0.4257, 0.9446, 0.3632, 0.9197, 0.3534, 0.9161, 0.4257, 0.9119, 0.08877, 0.1589, 0.02025, 0.2011, 0.02239, 0.1268, 0.4867, 0.9202, 0.4257, 0.9446, 0.4257, 0.9119, 0.4867, 0.9202, 0.4257, 0.9119, 0.498, 0.9161, 0.02052, 0.05418, 0.08908, 0.09497, 0.02239, 0.1268])
me_batelao_lod0_002.materials.append(mat_material_002)
me_batelao_lod0_002.use_remesh_preserve_volume = False
me_batelao_lod0_002.use_remesh_preserve_attributes = False
me_batelao_lod0_002.use_mirror_vertex_groups = False
me_batelao_lod0_002.update()

# ---- objects
ob_batelao_lod_1 = bpy.data.objects.new('batelao.lod.1', me_cylinder_001)
ob_batelao_lod0 = bpy.data.objects.new('Batelao_LOD0', me_batelao_lod0)
ob_batelao_lod1 = bpy.data.objects.new('Batelao_LOD1', me_batelao_lod0_002)

# ---- transforms, parenting, visibility, modifiers, constraints
ob_batelao_lod_1.location = (3.105, 0.0, 0.0)
ob_batelao_lod_1.hide_viewport = True
ob_batelao_lod_1.lineart.crease_threshold = 0.0
ob_batelao_lod0.location = (0.0, 0.0, 0.0)
ob_batelao_lod0.lineart.crease_threshold = 0.0
ob_batelao_lod1.location = (0.0, 0.0, 0.0)
ob_batelao_lod1.lineart.crease_threshold = 0.0

# ---- collection membership
col_collection_1.objects.link(ob_batelao_lod_1)
col_collection_1.objects.link(ob_batelao_lod0)
col_collection_1.objects.link(ob_batelao_lod1)

# ---- scene / render settings (as saved in the file)
scene.frame_start = 1; scene.frame_end = 1; scene.frame_set(1)
scene.render.engine = 'CYCLES'
scene.render.resolution_percentage = 50
scene.render.dither_intensity = 0.0
scene.cycles.use_denoising = False
scene.cycles.samples = 128
scene.cycles.sampling_pattern = 'TABULATED_SOBOL'
scene.cycles.use_adaptive_sampling = False
scene.cycles.use_light_tree = False
scene.cycles.blur_glossy = 0.0
scene.cycles.sample_clamp_indirect = 0.0
scene.view_settings.view_transform = 'Standard'
bpy.context.view_layer.update()

# ---- added for rendering (the .blend has no active camera and no usable light): camera, sun
cam_auto = bpy.data.cameras.new('AutoCamera')
cam_auto.lens = 50.0
cam_auto.sensor_width = 36.0
cam_auto.clip_end = 1000.0
ob_auto_camera = bpy.data.objects.new('AutoCamera', cam_auto)
scene.collection.objects.link(ob_auto_camera)
ob_auto_camera.location = (8.06899, -9.81022, 7.17897)
ob_auto_camera.rotation_euler = (1.09748, -7.21219e-08, 0.694738)
scene.camera = ob_auto_camera
light_auto_sun = bpy.data.lights.new('AutoSun', 'SUN')
light_auto_sun.energy = 3.0
light_auto_sun.angle = 0.0523599
ob_auto_sun = bpy.data.objects.new('AutoSun', light_auto_sun)
scene.collection.objects.link(ob_auto_sun)
ob_auto_sun.rotation_euler = (0.872665, 0.174533, 0.523599)
bpy.context.view_layer.update()
